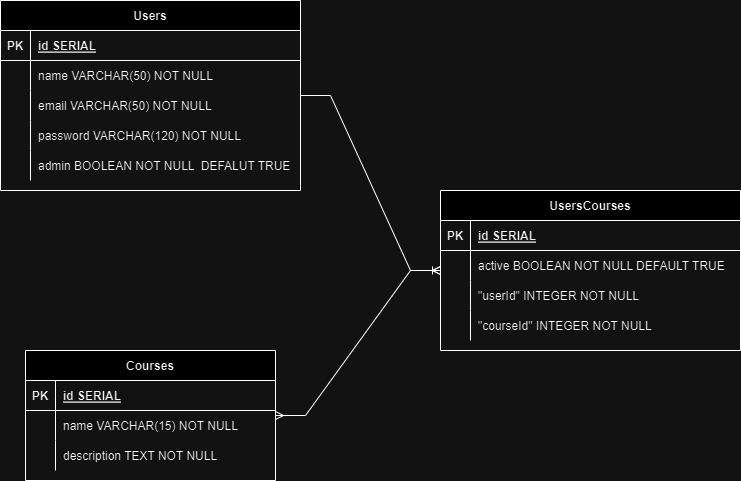

The diagram above was exported from draw.io. Its source (the exported page's mxGraphModel, read from the mxfile embedded in the PNG):
<mxGraphModel dx="1434" dy="750" grid="1" gridSize="10" guides="1" tooltips="1" connect="1" arrows="1" fold="1" page="1" pageScale="1" pageWidth="850" pageHeight="1100" math="0" shadow="0" extFonts="Permanent Marker^https://fonts.googleapis.com/css?family=Permanent+Marker">
  <root>
    <mxCell id="0" />
    <mxCell id="1" parent="0" />
    <mxCell id="C-vyLk0tnHw3VtMMgP7b-2" value="UsersCourses" style="shape=table;startSize=30;container=1;collapsible=1;childLayout=tableLayout;fixedRows=1;rowLines=0;fontStyle=1;align=center;resizeLast=1;" parent="1" vertex="1">
      <mxGeometry x="510" y="250" width="300" height="160" as="geometry" />
    </mxCell>
    <mxCell id="C-vyLk0tnHw3VtMMgP7b-3" value="" style="shape=partialRectangle;collapsible=0;dropTarget=0;pointerEvents=0;fillColor=none;points=[[0,0.5],[1,0.5]];portConstraint=eastwest;top=0;left=0;right=0;bottom=1;" parent="C-vyLk0tnHw3VtMMgP7b-2" vertex="1">
      <mxGeometry y="30" width="300" height="30" as="geometry" />
    </mxCell>
    <mxCell id="C-vyLk0tnHw3VtMMgP7b-4" value="PK" style="shape=partialRectangle;overflow=hidden;connectable=0;fillColor=none;top=0;left=0;bottom=0;right=0;fontStyle=1;" parent="C-vyLk0tnHw3VtMMgP7b-3" vertex="1">
      <mxGeometry width="30" height="30" as="geometry">
        <mxRectangle width="30" height="30" as="alternateBounds" />
      </mxGeometry>
    </mxCell>
    <mxCell id="C-vyLk0tnHw3VtMMgP7b-5" value="id SERIAL" style="shape=partialRectangle;overflow=hidden;connectable=0;fillColor=none;top=0;left=0;bottom=0;right=0;align=left;spacingLeft=6;fontStyle=5;" parent="C-vyLk0tnHw3VtMMgP7b-3" vertex="1">
      <mxGeometry x="30" width="270" height="30" as="geometry">
        <mxRectangle width="270" height="30" as="alternateBounds" />
      </mxGeometry>
    </mxCell>
    <mxCell id="C-vyLk0tnHw3VtMMgP7b-6" value="" style="shape=partialRectangle;collapsible=0;dropTarget=0;pointerEvents=0;fillColor=none;points=[[0,0.5],[1,0.5]];portConstraint=eastwest;top=0;left=0;right=0;bottom=0;" parent="C-vyLk0tnHw3VtMMgP7b-2" vertex="1">
      <mxGeometry y="60" width="300" height="30" as="geometry" />
    </mxCell>
    <mxCell id="C-vyLk0tnHw3VtMMgP7b-7" value="" style="shape=partialRectangle;overflow=hidden;connectable=0;fillColor=none;top=0;left=0;bottom=0;right=0;" parent="C-vyLk0tnHw3VtMMgP7b-6" vertex="1">
      <mxGeometry width="30" height="30" as="geometry">
        <mxRectangle width="30" height="30" as="alternateBounds" />
      </mxGeometry>
    </mxCell>
    <mxCell id="C-vyLk0tnHw3VtMMgP7b-8" value="active BOOLEAN NOT NULL DEFAULT TRUE" style="shape=partialRectangle;overflow=hidden;connectable=0;fillColor=none;top=0;left=0;bottom=0;right=0;align=left;spacingLeft=6;" parent="C-vyLk0tnHw3VtMMgP7b-6" vertex="1">
      <mxGeometry x="30" width="270" height="30" as="geometry">
        <mxRectangle width="270" height="30" as="alternateBounds" />
      </mxGeometry>
    </mxCell>
    <mxCell id="C-vyLk0tnHw3VtMMgP7b-9" value="" style="shape=partialRectangle;collapsible=0;dropTarget=0;pointerEvents=0;fillColor=none;points=[[0,0.5],[1,0.5]];portConstraint=eastwest;top=0;left=0;right=0;bottom=0;" parent="C-vyLk0tnHw3VtMMgP7b-2" vertex="1">
      <mxGeometry y="90" width="300" height="30" as="geometry" />
    </mxCell>
    <mxCell id="C-vyLk0tnHw3VtMMgP7b-10" value="" style="shape=partialRectangle;overflow=hidden;connectable=0;fillColor=none;top=0;left=0;bottom=0;right=0;" parent="C-vyLk0tnHw3VtMMgP7b-9" vertex="1">
      <mxGeometry width="30" height="30" as="geometry">
        <mxRectangle width="30" height="30" as="alternateBounds" />
      </mxGeometry>
    </mxCell>
    <mxCell id="C-vyLk0tnHw3VtMMgP7b-11" value="&quot;userId&quot; INTEGER NOT NULL" style="shape=partialRectangle;overflow=hidden;connectable=0;fillColor=none;top=0;left=0;bottom=0;right=0;align=left;spacingLeft=6;" parent="C-vyLk0tnHw3VtMMgP7b-9" vertex="1">
      <mxGeometry x="30" width="270" height="30" as="geometry">
        <mxRectangle width="270" height="30" as="alternateBounds" />
      </mxGeometry>
    </mxCell>
    <mxCell id="cQUC64WO5NtXOTy6wSYC-13" value="" style="shape=partialRectangle;collapsible=0;dropTarget=0;pointerEvents=0;fillColor=none;points=[[0,0.5],[1,0.5]];portConstraint=eastwest;top=0;left=0;right=0;bottom=0;" vertex="1" parent="C-vyLk0tnHw3VtMMgP7b-2">
      <mxGeometry y="120" width="300" height="30" as="geometry" />
    </mxCell>
    <mxCell id="cQUC64WO5NtXOTy6wSYC-14" value="" style="shape=partialRectangle;overflow=hidden;connectable=0;fillColor=none;top=0;left=0;bottom=0;right=0;" vertex="1" parent="cQUC64WO5NtXOTy6wSYC-13">
      <mxGeometry width="30" height="30" as="geometry">
        <mxRectangle width="30" height="30" as="alternateBounds" />
      </mxGeometry>
    </mxCell>
    <mxCell id="cQUC64WO5NtXOTy6wSYC-15" value="&quot;courseId&quot; INTEGER NOT NULL" style="shape=partialRectangle;overflow=hidden;connectable=0;fillColor=none;top=0;left=0;bottom=0;right=0;align=left;spacingLeft=6;" vertex="1" parent="cQUC64WO5NtXOTy6wSYC-13">
      <mxGeometry x="30" width="270" height="30" as="geometry">
        <mxRectangle width="270" height="30" as="alternateBounds" />
      </mxGeometry>
    </mxCell>
    <mxCell id="C-vyLk0tnHw3VtMMgP7b-13" value="Courses" style="shape=table;startSize=30;container=1;collapsible=1;childLayout=tableLayout;fixedRows=1;rowLines=0;fontStyle=1;align=center;resizeLast=1;" parent="1" vertex="1">
      <mxGeometry x="95" y="410" width="250" height="130" as="geometry" />
    </mxCell>
    <mxCell id="C-vyLk0tnHw3VtMMgP7b-14" value="" style="shape=partialRectangle;collapsible=0;dropTarget=0;pointerEvents=0;fillColor=none;points=[[0,0.5],[1,0.5]];portConstraint=eastwest;top=0;left=0;right=0;bottom=1;" parent="C-vyLk0tnHw3VtMMgP7b-13" vertex="1">
      <mxGeometry y="30" width="250" height="30" as="geometry" />
    </mxCell>
    <mxCell id="C-vyLk0tnHw3VtMMgP7b-15" value="PK" style="shape=partialRectangle;overflow=hidden;connectable=0;fillColor=none;top=0;left=0;bottom=0;right=0;fontStyle=1;" parent="C-vyLk0tnHw3VtMMgP7b-14" vertex="1">
      <mxGeometry width="30" height="30" as="geometry">
        <mxRectangle width="30" height="30" as="alternateBounds" />
      </mxGeometry>
    </mxCell>
    <mxCell id="C-vyLk0tnHw3VtMMgP7b-16" value="id SERIAL" style="shape=partialRectangle;overflow=hidden;connectable=0;fillColor=none;top=0;left=0;bottom=0;right=0;align=left;spacingLeft=6;fontStyle=5;" parent="C-vyLk0tnHw3VtMMgP7b-14" vertex="1">
      <mxGeometry x="30" width="220" height="30" as="geometry">
        <mxRectangle width="220" height="30" as="alternateBounds" />
      </mxGeometry>
    </mxCell>
    <mxCell id="C-vyLk0tnHw3VtMMgP7b-17" value="" style="shape=partialRectangle;collapsible=0;dropTarget=0;pointerEvents=0;fillColor=none;points=[[0,0.5],[1,0.5]];portConstraint=eastwest;top=0;left=0;right=0;bottom=0;" parent="C-vyLk0tnHw3VtMMgP7b-13" vertex="1">
      <mxGeometry y="60" width="250" height="30" as="geometry" />
    </mxCell>
    <mxCell id="C-vyLk0tnHw3VtMMgP7b-18" value="" style="shape=partialRectangle;overflow=hidden;connectable=0;fillColor=none;top=0;left=0;bottom=0;right=0;" parent="C-vyLk0tnHw3VtMMgP7b-17" vertex="1">
      <mxGeometry width="30" height="30" as="geometry">
        <mxRectangle width="30" height="30" as="alternateBounds" />
      </mxGeometry>
    </mxCell>
    <mxCell id="C-vyLk0tnHw3VtMMgP7b-19" value="name VARCHAR(15) NOT NULL" style="shape=partialRectangle;overflow=hidden;connectable=0;fillColor=none;top=0;left=0;bottom=0;right=0;align=left;spacingLeft=6;" parent="C-vyLk0tnHw3VtMMgP7b-17" vertex="1">
      <mxGeometry x="30" width="220" height="30" as="geometry">
        <mxRectangle width="220" height="30" as="alternateBounds" />
      </mxGeometry>
    </mxCell>
    <mxCell id="C-vyLk0tnHw3VtMMgP7b-20" value="" style="shape=partialRectangle;collapsible=0;dropTarget=0;pointerEvents=0;fillColor=none;points=[[0,0.5],[1,0.5]];portConstraint=eastwest;top=0;left=0;right=0;bottom=0;" parent="C-vyLk0tnHw3VtMMgP7b-13" vertex="1">
      <mxGeometry y="90" width="250" height="30" as="geometry" />
    </mxCell>
    <mxCell id="C-vyLk0tnHw3VtMMgP7b-21" value="" style="shape=partialRectangle;overflow=hidden;connectable=0;fillColor=none;top=0;left=0;bottom=0;right=0;" parent="C-vyLk0tnHw3VtMMgP7b-20" vertex="1">
      <mxGeometry width="30" height="30" as="geometry">
        <mxRectangle width="30" height="30" as="alternateBounds" />
      </mxGeometry>
    </mxCell>
    <mxCell id="C-vyLk0tnHw3VtMMgP7b-22" value="description TEXT NOT NULL" style="shape=partialRectangle;overflow=hidden;connectable=0;fillColor=none;top=0;left=0;bottom=0;right=0;align=left;spacingLeft=6;" parent="C-vyLk0tnHw3VtMMgP7b-20" vertex="1">
      <mxGeometry x="30" width="220" height="30" as="geometry">
        <mxRectangle width="220" height="30" as="alternateBounds" />
      </mxGeometry>
    </mxCell>
    <mxCell id="C-vyLk0tnHw3VtMMgP7b-23" value="Users" style="shape=table;startSize=30;container=1;collapsible=1;childLayout=tableLayout;fixedRows=1;rowLines=0;fontStyle=1;align=center;resizeLast=1;" parent="1" vertex="1">
      <mxGeometry x="70" y="60" width="300" height="190" as="geometry" />
    </mxCell>
    <mxCell id="C-vyLk0tnHw3VtMMgP7b-24" value="" style="shape=partialRectangle;collapsible=0;dropTarget=0;pointerEvents=0;fillColor=none;points=[[0,0.5],[1,0.5]];portConstraint=eastwest;top=0;left=0;right=0;bottom=1;" parent="C-vyLk0tnHw3VtMMgP7b-23" vertex="1">
      <mxGeometry y="30" width="300" height="30" as="geometry" />
    </mxCell>
    <mxCell id="C-vyLk0tnHw3VtMMgP7b-25" value="PK" style="shape=partialRectangle;overflow=hidden;connectable=0;fillColor=none;top=0;left=0;bottom=0;right=0;fontStyle=1;" parent="C-vyLk0tnHw3VtMMgP7b-24" vertex="1">
      <mxGeometry width="30" height="30" as="geometry">
        <mxRectangle width="30" height="30" as="alternateBounds" />
      </mxGeometry>
    </mxCell>
    <mxCell id="C-vyLk0tnHw3VtMMgP7b-26" value="id SERIAL" style="shape=partialRectangle;overflow=hidden;connectable=0;fillColor=none;top=0;left=0;bottom=0;right=0;align=left;spacingLeft=6;fontStyle=5;" parent="C-vyLk0tnHw3VtMMgP7b-24" vertex="1">
      <mxGeometry x="30" width="270" height="30" as="geometry">
        <mxRectangle width="270" height="30" as="alternateBounds" />
      </mxGeometry>
    </mxCell>
    <mxCell id="C-vyLk0tnHw3VtMMgP7b-27" value="" style="shape=partialRectangle;collapsible=0;dropTarget=0;pointerEvents=0;fillColor=none;points=[[0,0.5],[1,0.5]];portConstraint=eastwest;top=0;left=0;right=0;bottom=0;" parent="C-vyLk0tnHw3VtMMgP7b-23" vertex="1">
      <mxGeometry y="60" width="300" height="30" as="geometry" />
    </mxCell>
    <mxCell id="C-vyLk0tnHw3VtMMgP7b-28" value="" style="shape=partialRectangle;overflow=hidden;connectable=0;fillColor=none;top=0;left=0;bottom=0;right=0;" parent="C-vyLk0tnHw3VtMMgP7b-27" vertex="1">
      <mxGeometry width="30" height="30" as="geometry">
        <mxRectangle width="30" height="30" as="alternateBounds" />
      </mxGeometry>
    </mxCell>
    <mxCell id="C-vyLk0tnHw3VtMMgP7b-29" value="name VARCHAR(50) NOT NULL" style="shape=partialRectangle;overflow=hidden;connectable=0;fillColor=none;top=0;left=0;bottom=0;right=0;align=left;spacingLeft=6;" parent="C-vyLk0tnHw3VtMMgP7b-27" vertex="1">
      <mxGeometry x="30" width="270" height="30" as="geometry">
        <mxRectangle width="270" height="30" as="alternateBounds" />
      </mxGeometry>
    </mxCell>
    <mxCell id="cQUC64WO5NtXOTy6wSYC-1" value="" style="shape=partialRectangle;collapsible=0;dropTarget=0;pointerEvents=0;fillColor=none;points=[[0,0.5],[1,0.5]];portConstraint=eastwest;top=0;left=0;right=0;bottom=0;" vertex="1" parent="C-vyLk0tnHw3VtMMgP7b-23">
      <mxGeometry y="90" width="300" height="30" as="geometry" />
    </mxCell>
    <mxCell id="cQUC64WO5NtXOTy6wSYC-2" value="" style="shape=partialRectangle;overflow=hidden;connectable=0;fillColor=none;top=0;left=0;bottom=0;right=0;" vertex="1" parent="cQUC64WO5NtXOTy6wSYC-1">
      <mxGeometry width="30" height="30" as="geometry">
        <mxRectangle width="30" height="30" as="alternateBounds" />
      </mxGeometry>
    </mxCell>
    <mxCell id="cQUC64WO5NtXOTy6wSYC-3" value="email VARCHAR(50) NOT NULL" style="shape=partialRectangle;overflow=hidden;connectable=0;fillColor=none;top=0;left=0;bottom=0;right=0;align=left;spacingLeft=6;" vertex="1" parent="cQUC64WO5NtXOTy6wSYC-1">
      <mxGeometry x="30" width="270" height="30" as="geometry">
        <mxRectangle width="270" height="30" as="alternateBounds" />
      </mxGeometry>
    </mxCell>
    <mxCell id="cQUC64WO5NtXOTy6wSYC-4" value="" style="shape=partialRectangle;collapsible=0;dropTarget=0;pointerEvents=0;fillColor=none;points=[[0,0.5],[1,0.5]];portConstraint=eastwest;top=0;left=0;right=0;bottom=0;" vertex="1" parent="C-vyLk0tnHw3VtMMgP7b-23">
      <mxGeometry y="120" width="300" height="30" as="geometry" />
    </mxCell>
    <mxCell id="cQUC64WO5NtXOTy6wSYC-5" value="" style="shape=partialRectangle;overflow=hidden;connectable=0;fillColor=none;top=0;left=0;bottom=0;right=0;" vertex="1" parent="cQUC64WO5NtXOTy6wSYC-4">
      <mxGeometry width="30" height="30" as="geometry">
        <mxRectangle width="30" height="30" as="alternateBounds" />
      </mxGeometry>
    </mxCell>
    <mxCell id="cQUC64WO5NtXOTy6wSYC-6" value="password VARCHAR(120) NOT NULL" style="shape=partialRectangle;overflow=hidden;connectable=0;fillColor=none;top=0;left=0;bottom=0;right=0;align=left;spacingLeft=6;" vertex="1" parent="cQUC64WO5NtXOTy6wSYC-4">
      <mxGeometry x="30" width="270" height="30" as="geometry">
        <mxRectangle width="270" height="30" as="alternateBounds" />
      </mxGeometry>
    </mxCell>
    <mxCell id="cQUC64WO5NtXOTy6wSYC-7" value="" style="shape=partialRectangle;collapsible=0;dropTarget=0;pointerEvents=0;fillColor=none;points=[[0,0.5],[1,0.5]];portConstraint=eastwest;top=0;left=0;right=0;bottom=0;" vertex="1" parent="C-vyLk0tnHw3VtMMgP7b-23">
      <mxGeometry y="150" width="300" height="30" as="geometry" />
    </mxCell>
    <mxCell id="cQUC64WO5NtXOTy6wSYC-8" value="" style="shape=partialRectangle;overflow=hidden;connectable=0;fillColor=none;top=0;left=0;bottom=0;right=0;" vertex="1" parent="cQUC64WO5NtXOTy6wSYC-7">
      <mxGeometry width="30" height="30" as="geometry">
        <mxRectangle width="30" height="30" as="alternateBounds" />
      </mxGeometry>
    </mxCell>
    <mxCell id="cQUC64WO5NtXOTy6wSYC-9" value="admin BOOLEAN NOT NULL  DEFALUT TRUE" style="shape=partialRectangle;overflow=hidden;connectable=0;fillColor=none;top=0;left=0;bottom=0;right=0;align=left;spacingLeft=6;" vertex="1" parent="cQUC64WO5NtXOTy6wSYC-7">
      <mxGeometry x="30" width="270" height="30" as="geometry">
        <mxRectangle width="270" height="30" as="alternateBounds" />
      </mxGeometry>
    </mxCell>
    <mxCell id="cQUC64WO5NtXOTy6wSYC-24" value="" style="edgeStyle=entityRelationEdgeStyle;fontSize=12;html=1;endArrow=ERmany;startArrow=ERmany;rounded=0;" edge="1" parent="1" source="C-vyLk0tnHw3VtMMgP7b-13" target="C-vyLk0tnHw3VtMMgP7b-2">
      <mxGeometry width="100" height="100" relative="1" as="geometry">
        <mxPoint x="370" y="440" as="sourcePoint" />
        <mxPoint x="470" y="340" as="targetPoint" />
      </mxGeometry>
    </mxCell>
    <mxCell id="cQUC64WO5NtXOTy6wSYC-26" value="" style="edgeStyle=entityRelationEdgeStyle;fontSize=12;html=1;endArrow=ERoneToMany;rounded=0;" edge="1" parent="1" source="C-vyLk0tnHw3VtMMgP7b-23" target="C-vyLk0tnHw3VtMMgP7b-2">
      <mxGeometry width="100" height="100" relative="1" as="geometry">
        <mxPoint x="370" y="440" as="sourcePoint" />
        <mxPoint x="470" y="340" as="targetPoint" />
      </mxGeometry>
    </mxCell>
  </root>
</mxGraphModel>